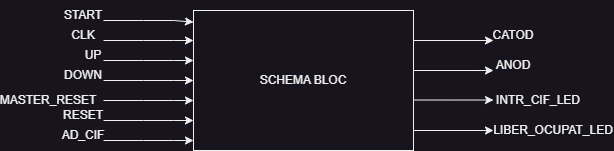

The diagram above was exported from draw.io. Its source (the exported page's mxGraphModel, read from the mxfile embedded in the PNG):
<mxGraphModel dx="819" dy="434" grid="1" gridSize="10" guides="1" tooltips="1" connect="1" arrows="1" fold="1" page="1" pageScale="1" pageWidth="850" pageHeight="1100" math="0" shadow="0">
  <root>
    <mxCell id="0" />
    <mxCell id="1" parent="0" />
    <mxCell id="yCuxuIMNNAn65O3YZUid-1" value="" style="rounded=0;whiteSpace=wrap;html=1;" vertex="1" parent="1">
      <mxGeometry x="240" y="280" width="220" height="140" as="geometry" />
    </mxCell>
    <mxCell id="yCuxuIMNNAn65O3YZUid-2" value="" style="endArrow=classic;html=1;rounded=0;entryX=0;entryY=0.083;entryDx=0;entryDy=0;entryPerimeter=0;" edge="1" parent="1" target="yCuxuIMNNAn65O3YZUid-1">
      <mxGeometry width="50" height="50" relative="1" as="geometry">
        <mxPoint x="150" y="290" as="sourcePoint" />
        <mxPoint x="200" y="240" as="targetPoint" />
        <Array as="points">
          <mxPoint x="190" y="290" />
          <mxPoint x="220" y="290" />
        </Array>
      </mxGeometry>
    </mxCell>
    <mxCell id="yCuxuIMNNAn65O3YZUid-3" value="" style="endArrow=classic;html=1;rounded=0;entryX=0;entryY=0.083;entryDx=0;entryDy=0;entryPerimeter=0;" edge="1" parent="1">
      <mxGeometry width="50" height="50" relative="1" as="geometry">
        <mxPoint x="150" y="310" as="sourcePoint" />
        <mxPoint x="240" y="310" as="targetPoint" />
        <Array as="points">
          <mxPoint x="190" y="310" />
          <mxPoint x="220" y="310" />
        </Array>
      </mxGeometry>
    </mxCell>
    <mxCell id="yCuxuIMNNAn65O3YZUid-4" value="" style="endArrow=classic;html=1;rounded=0;entryX=0;entryY=0.083;entryDx=0;entryDy=0;entryPerimeter=0;" edge="1" parent="1">
      <mxGeometry width="50" height="50" relative="1" as="geometry">
        <mxPoint x="150" y="330" as="sourcePoint" />
        <mxPoint x="240" y="330" as="targetPoint" />
        <Array as="points">
          <mxPoint x="190" y="330" />
          <mxPoint x="220" y="330" />
        </Array>
      </mxGeometry>
    </mxCell>
    <mxCell id="yCuxuIMNNAn65O3YZUid-5" value="" style="endArrow=classic;html=1;rounded=0;entryX=0;entryY=0.083;entryDx=0;entryDy=0;entryPerimeter=0;" edge="1" parent="1">
      <mxGeometry width="50" height="50" relative="1" as="geometry">
        <mxPoint x="150" y="350" as="sourcePoint" />
        <mxPoint x="240" y="350" as="targetPoint" />
        <Array as="points">
          <mxPoint x="190" y="350" />
          <mxPoint x="220" y="350" />
        </Array>
      </mxGeometry>
    </mxCell>
    <mxCell id="yCuxuIMNNAn65O3YZUid-6" value="" style="endArrow=classic;html=1;rounded=0;entryX=0;entryY=0.083;entryDx=0;entryDy=0;entryPerimeter=0;" edge="1" parent="1">
      <mxGeometry width="50" height="50" relative="1" as="geometry">
        <mxPoint x="150" y="370" as="sourcePoint" />
        <mxPoint x="240" y="370" as="targetPoint" />
        <Array as="points">
          <mxPoint x="190" y="370" />
          <mxPoint x="220" y="370" />
        </Array>
      </mxGeometry>
    </mxCell>
    <mxCell id="yCuxuIMNNAn65O3YZUid-7" value="" style="endArrow=classic;html=1;rounded=0;entryX=0;entryY=0.083;entryDx=0;entryDy=0;entryPerimeter=0;" edge="1" parent="1">
      <mxGeometry width="50" height="50" relative="1" as="geometry">
        <mxPoint x="150" y="390" as="sourcePoint" />
        <mxPoint x="240" y="390" as="targetPoint" />
        <Array as="points">
          <mxPoint x="190" y="390" />
          <mxPoint x="220" y="390" />
        </Array>
      </mxGeometry>
    </mxCell>
    <mxCell id="yCuxuIMNNAn65O3YZUid-8" value="" style="endArrow=classic;html=1;rounded=0;entryX=0;entryY=0.083;entryDx=0;entryDy=0;entryPerimeter=0;" edge="1" parent="1">
      <mxGeometry width="50" height="50" relative="1" as="geometry">
        <mxPoint x="150" y="410" as="sourcePoint" />
        <mxPoint x="240" y="410" as="targetPoint" />
        <Array as="points">
          <mxPoint x="190" y="410" />
          <mxPoint x="220" y="410" />
        </Array>
      </mxGeometry>
    </mxCell>
    <mxCell id="yCuxuIMNNAn65O3YZUid-10" value="START" style="text;html=1;strokeColor=none;fillColor=none;align=center;verticalAlign=middle;whiteSpace=wrap;rounded=0;" vertex="1" parent="1">
      <mxGeometry x="100" y="270" width="60" height="30" as="geometry" />
    </mxCell>
    <mxCell id="yCuxuIMNNAn65O3YZUid-11" value="CLK" style="text;html=1;strokeColor=none;fillColor=none;align=center;verticalAlign=middle;whiteSpace=wrap;rounded=0;" vertex="1" parent="1">
      <mxGeometry x="100" y="290" width="60" height="30" as="geometry" />
    </mxCell>
    <mxCell id="yCuxuIMNNAn65O3YZUid-12" value="UP" style="text;html=1;strokeColor=none;fillColor=none;align=center;verticalAlign=middle;whiteSpace=wrap;rounded=0;" vertex="1" parent="1">
      <mxGeometry x="110" y="310" width="60" height="30" as="geometry" />
    </mxCell>
    <mxCell id="yCuxuIMNNAn65O3YZUid-13" value="DOWN" style="text;html=1;strokeColor=none;fillColor=none;align=center;verticalAlign=middle;whiteSpace=wrap;rounded=0;" vertex="1" parent="1">
      <mxGeometry x="100" y="330" width="60" height="30" as="geometry" />
    </mxCell>
    <mxCell id="yCuxuIMNNAn65O3YZUid-14" value="MASTER_RESET" style="text;html=1;strokeColor=none;fillColor=none;align=center;verticalAlign=middle;whiteSpace=wrap;rounded=0;" vertex="1" parent="1">
      <mxGeometry x="50" y="350" width="90" height="40" as="geometry" />
    </mxCell>
    <mxCell id="yCuxuIMNNAn65O3YZUid-15" value="RESET" style="text;html=1;strokeColor=none;fillColor=none;align=center;verticalAlign=middle;whiteSpace=wrap;rounded=0;" vertex="1" parent="1">
      <mxGeometry x="100" y="370" width="60" height="30" as="geometry" />
    </mxCell>
    <mxCell id="yCuxuIMNNAn65O3YZUid-16" value="AD_CIF" style="text;html=1;strokeColor=none;fillColor=none;align=center;verticalAlign=middle;whiteSpace=wrap;rounded=0;" vertex="1" parent="1">
      <mxGeometry x="100" y="390" width="60" height="30" as="geometry" />
    </mxCell>
    <mxCell id="yCuxuIMNNAn65O3YZUid-17" value="SCHEMA BLOC" style="text;html=1;strokeColor=none;fillColor=none;align=center;verticalAlign=middle;whiteSpace=wrap;rounded=0;" vertex="1" parent="1">
      <mxGeometry x="300" y="325" width="100" height="50" as="geometry" />
    </mxCell>
    <mxCell id="yCuxuIMNNAn65O3YZUid-23" value="" style="endArrow=classic;html=1;rounded=0;" edge="1" parent="1">
      <mxGeometry width="50" height="50" relative="1" as="geometry">
        <mxPoint x="460" y="310" as="sourcePoint" />
        <mxPoint x="540" y="310" as="targetPoint" />
      </mxGeometry>
    </mxCell>
    <mxCell id="yCuxuIMNNAn65O3YZUid-24" value="" style="endArrow=classic;html=1;rounded=0;" edge="1" parent="1">
      <mxGeometry width="50" height="50" relative="1" as="geometry">
        <mxPoint x="460" y="340" as="sourcePoint" />
        <mxPoint x="540" y="340" as="targetPoint" />
      </mxGeometry>
    </mxCell>
    <mxCell id="yCuxuIMNNAn65O3YZUid-25" value="" style="endArrow=classic;html=1;rounded=0;" edge="1" parent="1">
      <mxGeometry width="50" height="50" relative="1" as="geometry">
        <mxPoint x="460" y="369.52" as="sourcePoint" />
        <mxPoint x="540" y="369.52" as="targetPoint" />
      </mxGeometry>
    </mxCell>
    <mxCell id="yCuxuIMNNAn65O3YZUid-26" value="" style="endArrow=classic;html=1;rounded=0;" edge="1" parent="1">
      <mxGeometry width="50" height="50" relative="1" as="geometry">
        <mxPoint x="460" y="400" as="sourcePoint" />
        <mxPoint x="540" y="400" as="targetPoint" />
      </mxGeometry>
    </mxCell>
    <mxCell id="yCuxuIMNNAn65O3YZUid-27" value="CATOD" style="text;html=1;strokeColor=none;fillColor=none;align=center;verticalAlign=middle;whiteSpace=wrap;rounded=0;" vertex="1" parent="1">
      <mxGeometry x="530" y="290" width="60" height="30" as="geometry" />
    </mxCell>
    <mxCell id="yCuxuIMNNAn65O3YZUid-28" value="ANOD" style="text;html=1;strokeColor=none;fillColor=none;align=center;verticalAlign=middle;whiteSpace=wrap;rounded=0;" vertex="1" parent="1">
      <mxGeometry x="530" y="320" width="60" height="30" as="geometry" />
    </mxCell>
    <mxCell id="yCuxuIMNNAn65O3YZUid-29" value="INTR_CIF_LED" style="text;html=1;strokeColor=none;fillColor=none;align=center;verticalAlign=middle;whiteSpace=wrap;rounded=0;" vertex="1" parent="1">
      <mxGeometry x="540" y="355" width="90" height="30" as="geometry" />
    </mxCell>
    <mxCell id="yCuxuIMNNAn65O3YZUid-30" value="LIBER_OCUPAT_LED" style="text;html=1;strokeColor=none;fillColor=none;align=center;verticalAlign=middle;whiteSpace=wrap;rounded=0;" vertex="1" parent="1">
      <mxGeometry x="540" y="385" width="120" height="30" as="geometry" />
    </mxCell>
  </root>
</mxGraphModel>